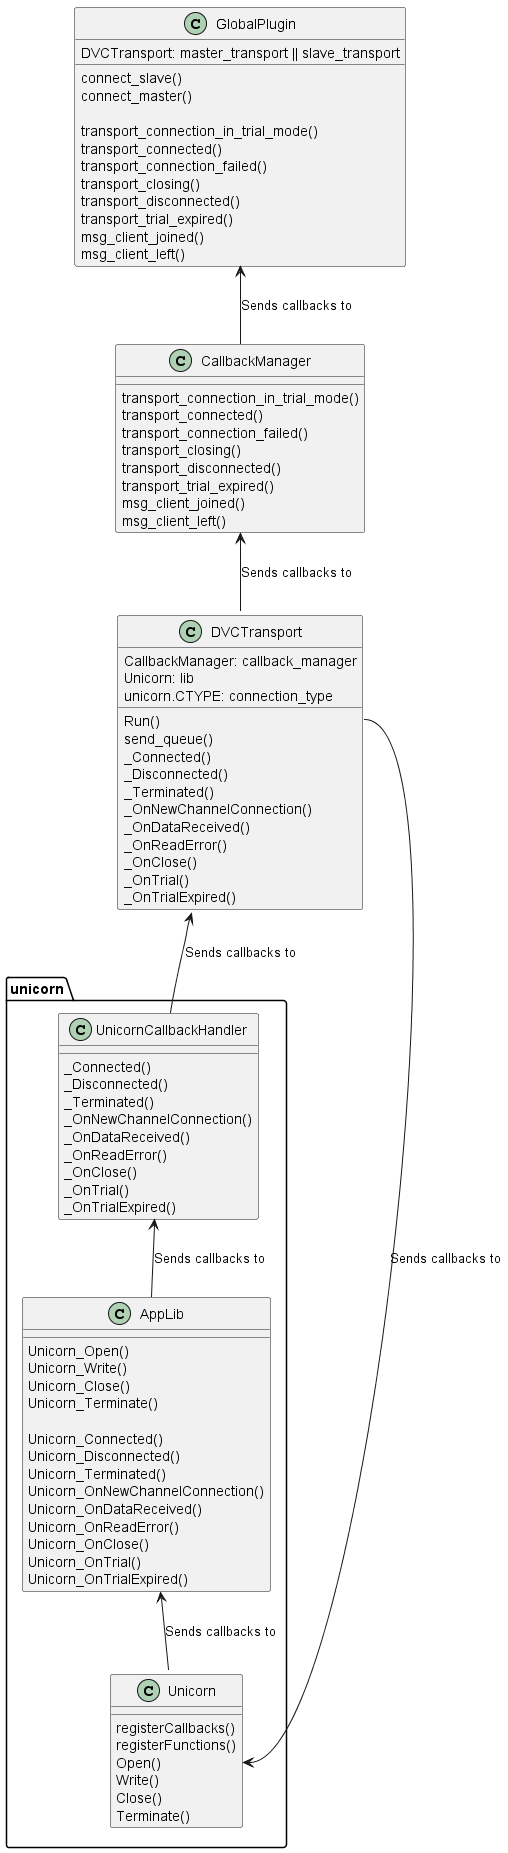

The diagram above was rendered by PlantUML. Its source (embedded in the PNG):
@startuml Transport Interaction Diagram

CallbackManager <-- DVCTransport : "Sends callbacks to"
GlobalPlugin <-- CallbackManager : "Sends callbacks to"
DVCTransport <-- unicorn.UnicornCallbackHandler : "Sends callbacks to"
unicorn.UnicornCallbackHandler <-- unicorn.AppLib : "Sends callbacks to"
unicorn.AppLib <-- unicorn.Unicorn : "Sends callbacks to"
DVCTransport::Run --> unicorn.Unicorn::Open : "Sends callbacks to"

class GlobalPlugin{
    DVCTransport: master_transport || slave_transport
    connect_slave()
    connect_master()

    transport_connection_in_trial_mode()
    transport_connected()
    transport_connection_failed()
    transport_closing()
    transport_disconnected()
    transport_trial_expired()
    msg_client_joined()
    msg_client_left()
}

class DVCTransport
{
    CallbackManager: callback_manager
    Unicorn: lib
    unicorn.CTYPE: connection_type
    Run()
    send_queue()
    _Connected()
    _Disconnected()
    _Terminated()
    _OnNewChannelConnection()
    _OnDataReceived()
    _OnReadError()
    _OnClose()
    _OnTrial()
    _OnTrialExpired()
}

class unicorn.Unicorn{
    registerCallbacks()
    registerFunctions()
    Open()
    Write()
    Close()
    Terminate()
}

class unicorn.UnicornCallbackHandler{
    _Connected()
    _Disconnected()
    _Terminated()
    _OnNewChannelConnection()
    _OnDataReceived()
    _OnReadError()
    _OnClose()
    _OnTrial()
    _OnTrialExpired()
}

class CallbackManager{
    transport_connection_in_trial_mode()
    transport_connected()
    transport_connection_failed()
    transport_closing()
    transport_disconnected()
    transport_trial_expired()
    msg_client_joined()
    msg_client_left()
}

class unicorn.AppLib{
    Unicorn_Open()
    Unicorn_Write()
    Unicorn_Close()
    Unicorn_Terminate()
    
    Unicorn_Connected()
    Unicorn_Disconnected()
    Unicorn_Terminated()
    Unicorn_OnNewChannelConnection()
    Unicorn_OnDataReceived()
    Unicorn_OnReadError()
    Unicorn_OnClose()
    Unicorn_OnTrial()
    Unicorn_OnTrialExpired()
}
@enduml